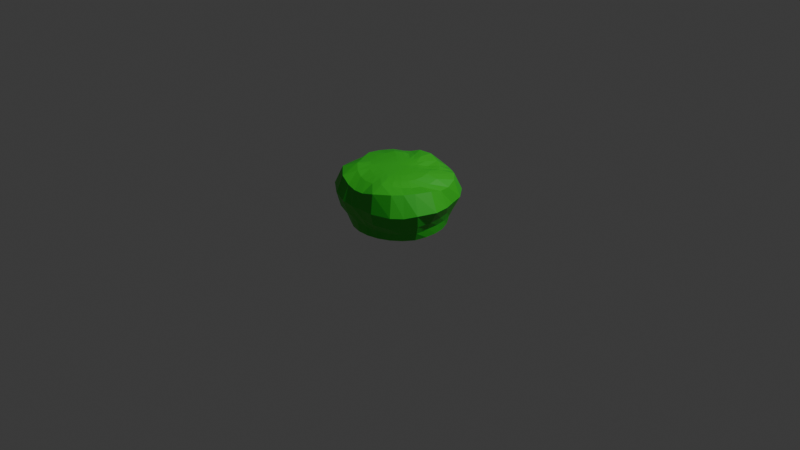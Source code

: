 # Source: 4.blend  (saved by Blender 4.2.66; exported with 4.5.12 LTS)
import bpy
from mathutils import Matrix  # noqa: F401  (used for matrix-valued properties, if any)

bpy.ops.wm.read_factory_settings(use_empty=True)
scene = bpy.context.scene
scene.name = 'Scene'

# ---- collections
col_collection = bpy.data.collections.new('Collection'); scene.collection.children.link(col_collection)

# ---- materials (node trees are filled in below, after node groups)
mat_material_001 = bpy.data.materials.new('Material.001')

# ---- material node trees
mat_material_001.use_nodes = True; mat_material_001.node_tree.nodes.clear()
_N = mat_material_001.node_tree.nodes; _L = mat_material_001.node_tree.links
n0 = _N.new('ShaderNodeBsdfPrincipled'); n0.name = 'Principled BSDF'; n0.location = (10, 300)
n0.inputs[0].default_value = (0.0412, 0.5772, 0.02563, 1.0)
n1 = _N.new('ShaderNodeOutputMaterial'); n1.name = 'Material Output'; n1.location = (300, 300)
_L.new(n0.outputs[0], n1.inputs[0])
n1.is_active_output = True

# ---- world
world_world = bpy.data.worlds.new('World'); scene.world = world_world
world_world.use_nodes = True; world_world.node_tree.nodes.clear()
_N = world_world.node_tree.nodes; _L = world_world.node_tree.links
n0 = _N.new('ShaderNodeOutputWorld'); n0.name = 'World Output'; n0.location = (300, 300)
n1 = _N.new('ShaderNodeBackground'); n1.name = 'Background'; n1.location = (10, 300)
n1.inputs[0].default_value = (0.05088, 0.05088, 0.05088, 1.0)
_L.new(n1.outputs[0], n0.inputs[0])
n0.is_active_output = True
world_world.color = (0.05088, 0.05088, 0.05088)
world_world.sun_shadow_jitter_overblur = 0.0

# ---- cameras
cam_camera = bpy.data.cameras.new('Camera')
cam_camera.clip_end = 100.0
cam_camera.ortho_scale = 7.314

# ---- lights
light_light = bpy.data.lights.new('Light', 'POINT')
light_light.energy = 1000.0
light_light.shadow_soft_size = 0.1

# ---- meshes
me_sphere = bpy.data.meshes.new('Sphere')
me_sphere.from_pydata([(0.0001333, 0.0987, 0.5856), (-6.401e-06, 0.1944, 0.5864), (-0.0008241, 0.4436, 0.5888), (0.003526, 0.5807, 0.47), (-0.007598, 0.6274, 0.3106), (-0.009281, 0.5695, 0.1884), (-0.002003, 0.5246, 0.09525), (-0.0001735, 0.4947, 0.001387), (0.02377, 0.0952, 0.583), (0.04927, 0.1873, 0.5798), (0.07969, 0.2877, 0.5744), (0.1257, 0.4111, 0.5585), (0.1644, 0.5317, 0.4649), (0.1615, 0.5987, 0.3262), (0.1456, 0.5831, 0.1956), (0.1334, 0.5241, 0.09267), (0.1227, 0.4781, 0.001504), (0.04522, 0.08665, 0.5804), (0.09257, 0.1693, 0.5719), (0.1437, 0.2568, 0.5498), (0.2119, 0.3516, 0.5421), (0.2805, 0.4682, 0.4802), (0.3026, 0.535, 0.3341), (0.2846, 0.5115, 0.196), (0.2586, 0.4677, 0.09413), (0.2378, 0.4323, 0.001801), (0.06391, 0.07383, 0.5788), (0.1301, 0.1434, 0.5687), (0.1998, 0.2187, 0.5475), (0.2723, 0.2964, 0.5374), (0.3744, 0.3996, 0.5011), (0.4315, 0.4535, 0.3385), (0.3969, 0.4169, 0.196), (0.3629, 0.3847, 0.09669), (0.3384, 0.3601, 0.001813), (0.07956, 0.05693, 0.5782), (0.1624, 0.1099, 0.5708), (0.2517, 0.1725, 0.5604), (0.3408, 0.2337, 0.5364), (0.4686, 0.3008, 0.4929), (0.534, 0.3225, 0.3222), (0.4762, 0.2932, 0.1925), (0.4363, 0.2757, 0.0985), (0.4143, 0.2629, 0.002424), (0.09065, 0.03548, 0.5774), (0.1853, 0.06507, 0.5712), (0.2906, 0.09921, 0.5634), (0.3992, 0.1318, 0.5313), (0.5178, 0.1721, 0.4697), (0.5626, 0.1855, 0.3063), (0.5115, 0.1649, 0.1901), (0.4806, 0.1559, 0.09904), (0.4664, 0.1515, 0.002455), (0.09501, 0.01167, 0.5757), (0.1929, 0.01574, 0.5672), (0.2987, 0.01966, 0.5517), (0.4059, 0.02073, 0.512), (0.5362, 0.04961, 0.4738), (0.6078, 0.06416, 0.3111), (0.5428, 0.03981, 0.1881), (0.5028, 0.03174, 0.09915), (0.4894, 0.03079, 0.002455), (0.09226, -0.01181, 0.5737), (0.1862, -0.03189, 0.5627), (0.286, -0.05327, 0.5431), (0.3889, -0.07408, 0.5067), (0.5421, -0.09151, 0.5104), (0.639, -0.1076, 0.3242), (0.553, -0.1018, 0.1856), (0.5018, -0.09493, 0.09673), (0.4846, -0.09223, 0.001897), (0.0836, -0.03338, 0.5723), (0.1689, -0.07597, 0.5604), (0.2597, -0.1219, 0.5411), (0.3561, -0.1715, 0.5125), (0.4892, -0.2536, 0.5169), (0.5716, -0.2972, 0.3232), (0.5255, -0.2516, 0.1762), (0.4882, -0.2275, 0.0871), (0.4556, -0.2135, -0.001098), (0.07017, -0.05193, 0.5715), (0.1425, -0.1143, 0.5598), (0.2201, -0.1816, 0.5429), (0.3014, -0.2517, 0.5207), (0.436, -0.3541, 0.5203), (0.4959, -0.4053, 0.3064), (0.4505, -0.3671, 0.1708), (0.4152, -0.3412, 0.08704), (0.3846, -0.318, -0.0002364), (0.05294, -0.06667, 0.5714), (0.1083, -0.1451, 0.5601), (0.1693, -0.2306, 0.5464), (0.2371, -0.3148, 0.5335), (0.3681, -0.4526, 0.5274), (0.4102, -0.5093, 0.3147), (0.3611, -0.4775, 0.1736), (0.3128, -0.4289, 0.08947), (0.2909, -0.4004, 0.001267), (0.0327, -0.07695, 0.5719), (0.0671, -0.1667, 0.5612), (0.1052, -0.2669, 0.5512), (0.1473, -0.3733, 0.5437), (0.1977, -0.5368, 0.5088), (0.2206, -0.5799, 0.3184), (0.2117, -0.544, 0.1881), (0.1896, -0.4811, 0.09564), (0.1811, -0.4578, 0.002026), (0.0107, -0.08209, 0.5728), (0.02181, -0.1773, 0.5626), (0.03344, -0.2823, 0.5495), (0.04447, -0.3985, 0.5294), (0.04449, -0.5318, 0.4648), (0.04989, -0.5653, 0.3088), (0.06035, -0.5377, 0.1944), (0.06277, -0.4981, 0.09959), (0.06146, -0.4865, 0.002454), (-0.01172, -0.08193, 0.5742), (-0.02409, -0.1771, 0.5651), (-0.03777, -0.2817, 0.5506), (-0.05401, -0.3993, 0.526), (-0.07541, -0.5257, 0.4596), (-0.07816, -0.5675, 0.3053), (-0.06719, -0.5266, 0.1906), (-0.06324, -0.5011, 0.09903), (-0.06146, -0.4865, 0.002453), (-0.03356, -0.07645, 0.5762), (-0.06872, -0.1661, 0.569), (-0.1065, -0.2651, 0.5564), (-0.1473, -0.3774, 0.533), (-0.1884, -0.5046, 0.4737), (-0.2021, -0.567, 0.3183), (-0.1943, -0.5229, 0.1889), (-0.1867, -0.4743, 0.09821), (-0.1805, -0.456, 0.002455), (-0.05393, -0.06581, 0.5787), (-0.1107, -0.1444, 0.5744), (-0.1726, -0.2325, 0.5683), (-0.2409, -0.336, 0.5607), (-0.3202, -0.465, 0.517), (-0.3452, -0.5286, 0.3501), (-0.3285, -0.4887, 0.1939), (-0.3062, -0.4274, 0.09431), (-0.2883, -0.3969, 0.002411), (-0.07158, -0.05043, 0.5814), (-0.1474, -0.1125, 0.5805), (-0.2318, -0.1812, 0.5814), (-0.3318, -0.2576, 0.5898), (-0.456, -0.3449, 0.5421), (-0.5022, -0.4143, 0.3683), (-0.4657, -0.3962, 0.1949), (-0.422, -0.3524, 0.08626), (-0.378, -0.3127, 0.002419), (-0.08511, -0.03148, 0.5839), (-0.1751, -0.07342, 0.5851), (-0.2743, -0.1187, 0.584), (-0.3848, -0.1633, 0.5792), (-0.5188, -0.203, 0.517), (-0.5726, -0.2397, 0.3508), (-0.5385, -0.2392, 0.1943), (-0.4857, -0.225, 0.0917), (-0.4437, -0.2088, 0.002452), (-0.0002464, 0.007941, 0.5813), (-0.09391, -0.01004, 0.5861), (-0.1936, -0.0301, 0.5881), (-0.3039, -0.05441, 0.5864), (-0.4258, -0.08756, 0.5795), (-0.5432, -0.08744, 0.4882), (-0.575, -0.08719, 0.3314), (-0.5426, -0.09156, 0.1957), (-0.4978, -0.09416, 0.09869), (-0.4817, -0.09189, 0.002455), (-0.09714, 0.01361, 0.588), (-0.2015, 0.01849, 0.5907), (-0.3203, 0.02058, 0.5902), (-0.462, 0.01315, 0.5834), (-0.5505, 0.03676, 0.4625), (-0.5548, 0.04596, 0.3158), (-0.5283, 0.03717, 0.1962), (-0.5033, 0.0318, 0.09935), (-0.4894, 0.03079, 0.002455), (-0.09351, 0.03833, 0.5895), (-0.1945, 0.07074, 0.5934), (-0.3108, 0.107, 0.5937), (-0.4492, 0.1473, 0.5731), (-0.5174, 0.1782, 0.4449), (-0.5205, 0.1787, 0.3133), (-0.5032, 0.1654, 0.1988), (-0.4803, 0.1561, 0.09963), (-0.4664, 0.1515, 0.002455), (-0.08271, 0.06132, 0.5905), (-0.1717, 0.1199, 0.5969), (-0.2734, 0.191, 0.6034), (-0.3811, 0.2731, 0.5704), (-0.4506, 0.3165, 0.4523), (-0.4641, 0.3098, 0.3153), (-0.4482, 0.2867, 0.1992), (-0.4275, 0.2713, 0.09959), (-0.4144, 0.263, 0.002411), (-0.06588, 0.0793, 0.5902), (-0.1353, 0.1573, 0.596), (-0.2087, 0.25, 0.5954), (-0.2862, 0.3375, 0.5622), (-0.3565, 0.4027, 0.4552), (-0.3756, 0.4094, 0.318), (-0.3677, 0.3921, 0.2004), (-0.3499, 0.3724, 0.09924), (-0.3387, 0.3606, 0.00197), (-0.04578, 0.09088, 0.5891), (-0.09394, 0.1792, 0.5929), (-0.1453, 0.2734, 0.5843), (-0.2223, 0.3731, 0.5678), (-0.276, 0.4658, 0.4526), (-0.2684, 0.4786, 0.311), (-0.2605, 0.4733, 0.2012), (-0.2498, 0.4544, 0.09882), (-0.2376, 0.4322, 0.002117), (-0.02363, 0.09721, 0.5876), (-0.0492, 0.1914, 0.5905), (-0.0823, 0.2899, 0.594), (-0.1383, 0.4218, 0.5922), (-0.1673, 0.5457, 0.4631), (-0.1577, 0.5626, 0.3056), (-0.1366, 0.5226, 0.1942), (-0.1284, 0.5, 0.09796), (-0.1235, 0.481, 0.001583), (-0.001477, 0.299, 0.5978)], [], [(6, 5, 14, 15), (0, 161, 8), (7, 6, 15, 16), (1, 0, 8, 9), (225, 1, 9, 10), (2, 225, 10, 11), (3, 2, 11, 12), (4, 3, 12, 13), (5, 4, 13, 14), (14, 13, 22, 23), (15, 14, 23, 24), (8, 161, 17), (16, 15, 24, 25), (9, 8, 17, 18), (10, 9, 18, 19), (11, 10, 19, 20), (12, 11, 20, 21), (13, 12, 21, 22), (20, 19, 28, 29), (21, 20, 29, 30), (22, 21, 30, 31), (23, 22, 31, 32), (24, 23, 32, 33), (17, 161, 26), (25, 24, 33, 34), (18, 17, 26, 27), (19, 18, 27, 28), (33, 32, 41, 42), (26, 161, 35), (34, 33, 42, 43), (27, 26, 35, 36), (28, 27, 36, 37), (29, 28, 37, 38), (30, 29, 38, 39), (31, 30, 39, 40), (32, 31, 40, 41), (38, 37, 46, 47), (39, 38, 47, 48), (40, 39, 48, 49), (41, 40, 49, 50), (42, 41, 50, 51), (35, 161, 44), (43, 42, 51, 52), (36, 35, 44, 45), (37, 36, 45, 46), (51, 50, 59, 60), (44, 161, 53), (52, 51, 60, 61), (45, 44, 53, 54), (46, 45, 54, 55), (47, 46, 55, 56), (48, 47, 56, 57), (49, 48, 57, 58), (50, 49, 58, 59), (57, 56, 65, 66), (58, 57, 66, 67), (59, 58, 67, 68), (60, 59, 68, 69), (53, 161, 62), (61, 60, 69, 70), (54, 53, 62, 63), (55, 54, 63, 64), (56, 55, 64, 65), (70, 69, 78, 79), (63, 62, 71, 72), (64, 63, 72, 73), (65, 64, 73, 74), (66, 65, 74, 75), (67, 66, 75, 76), (68, 67, 76, 77), (69, 68, 77, 78), (62, 161, 71), (76, 75, 84, 85), (77, 76, 85, 86), (78, 77, 86, 87), (71, 161, 80), (79, 78, 87, 88), (72, 71, 80, 81), (73, 72, 81, 82), (74, 73, 82, 83), (75, 74, 83, 84), (81, 80, 89, 90), (82, 81, 90, 91), (83, 82, 91, 92), (84, 83, 92, 93), (85, 84, 93, 94), (86, 85, 94, 95), (87, 86, 95, 96), (80, 161, 89), (88, 87, 96, 97), (94, 93, 102, 103), (95, 94, 103, 104), (96, 95, 104, 105), (89, 161, 98), (97, 96, 105, 106), (90, 89, 98, 99), (91, 90, 99, 100), (92, 91, 100, 101), (93, 92, 101, 102), (100, 99, 108, 109), (101, 100, 109, 110), (102, 101, 110, 111), (103, 102, 111, 112), (104, 103, 112, 113), (105, 104, 113, 114), (98, 161, 107), (106, 105, 114, 115), (99, 98, 107, 108), (113, 112, 121, 122), (114, 113, 122, 123), (107, 161, 116), (115, 114, 123, 124), (108, 107, 116, 117), (109, 108, 117, 118), (110, 109, 118, 119), (111, 110, 119, 120), (112, 111, 120, 121), (118, 117, 126, 127), (119, 118, 127, 128), (120, 119, 128, 129), (121, 120, 129, 130), (122, 121, 130, 131), (123, 122, 131, 132), (116, 161, 125), (124, 123, 132, 133), (117, 116, 125, 126), (131, 130, 139, 140), (132, 131, 140, 141), (125, 161, 134), (133, 132, 141, 142), (126, 125, 134, 135), (127, 126, 135, 136), (128, 127, 136, 137), (129, 128, 137, 138), (130, 129, 138, 139), (137, 136, 145, 146), (138, 137, 146, 147), (139, 138, 147, 148), (140, 139, 148, 149), (141, 140, 149, 150), (134, 161, 143), (142, 141, 150, 151), (135, 134, 143, 144), (136, 135, 144, 145), (150, 149, 158, 159), (143, 161, 152), (151, 150, 159, 160), (144, 143, 152, 153), (145, 144, 153, 154), (146, 145, 154, 155), (147, 146, 155, 156), (148, 147, 156, 157), (149, 148, 157, 158), (156, 155, 165, 166), (157, 156, 166, 167), (158, 157, 167, 168), (159, 158, 168, 169), (152, 161, 162), (160, 159, 169, 170), (153, 152, 162, 163), (154, 153, 163, 164), (155, 154, 164, 165), (162, 161, 171), (170, 169, 178, 179), (163, 162, 171, 172), (164, 163, 172, 173), (165, 164, 173, 174), (166, 165, 174, 175), (167, 166, 175, 176), (168, 167, 176, 177), (169, 168, 177, 178), (175, 174, 183, 184), (176, 175, 184, 185), (177, 176, 185, 186), (178, 177, 186, 187), (171, 161, 180), (179, 178, 187, 188), (172, 171, 180, 181), (173, 172, 181, 182), (174, 173, 182, 183), (188, 187, 196, 197), (181, 180, 189, 190), (182, 181, 190, 191), (183, 182, 191, 192), (184, 183, 192, 193), (185, 184, 193, 194), (186, 185, 194, 195), (187, 186, 195, 196), (180, 161, 189), (194, 193, 202, 203), (195, 194, 203, 204), (196, 195, 204, 205), (189, 161, 198), (197, 196, 205, 206), (190, 189, 198, 199), (191, 190, 199, 200), (192, 191, 200, 201), (193, 192, 201, 202), (199, 198, 207, 208), (200, 199, 208, 209), (201, 200, 209, 210), (202, 201, 210, 211), (203, 202, 211, 212), (204, 203, 212, 213), (205, 204, 213, 214), (198, 161, 207), (206, 205, 214, 215), (212, 211, 220, 221), (213, 212, 221, 222), (214, 213, 222, 223), (207, 161, 216), (215, 214, 223, 224), (208, 207, 216, 217), (209, 208, 217, 218), (210, 209, 218, 219), (211, 210, 219, 220), (218, 217, 1, 225), (219, 218, 225, 2), (220, 219, 2, 3), (221, 220, 3, 4), (222, 221, 4, 5), (223, 222, 5, 6), (216, 161, 0), (224, 223, 6, 7), (217, 216, 0, 1)])
_uv = me_sphere.uv_layers.new(name='UVMap')
_uv.uv.foreach_set('vector', [0.72, 0.5, 0.72, 0.5625, 0.68, 0.5625, 0.68, 0.5, 0.72, 0.9375, 0.7, 1.0, 0.68, 0.9375, 0.72, 0.4375, 0.72, 0.5, 0.68, 0.5, 0.68, 0.4375, 0.72, 0.875, 0.72, 0.9375, 0.68, 0.9375, 0.68, 0.875, 0.72, 0.8125, 0.72, 0.875, 0.68, 0.875, 0.68, 0.8125, 0.72, 0.75, 0.72, 0.8125, 0.68, 0.8125, 0.68, 0.75, 0.72, 0.6875, 0.72, 0.75, 0.68, 0.75, 0.68, 0.6875, 0.72, 0.625, 0.72, 0.6875, 0.68, 0.6875, 0.68, 0.625, 0.72, 0.5625, 0.72, 0.625, 0.68, 0.625, 0.68, 0.5625, 0.68, 0.5625, 0.68, 0.625, 0.64, 0.625, 0.64, 0.5625, 0.68, 0.5, 0.68, 0.5625, 0.64, 0.5625, 0.64, 0.5, 0.68, 0.9375, 0.66, 1.0, 0.64, 0.9375, 0.68, 0.4375, 0.68, 0.5, 0.64, 0.5, 0.64, 0.4375, 0.68, 0.875, 0.68, 0.9375, 0.64, 0.9375, 0.64, 0.875, 0.68, 0.8125, 0.68, 0.875, 0.64, 0.875, 0.64, 0.8125, 0.68, 0.75, 0.68, 0.8125, 0.64, 0.8125, 0.64, 0.75, 0.68, 0.6875, 0.68, 0.75, 0.64, 0.75, 0.64, 0.6875, 0.68, 0.625, 0.68, 0.6875, 0.64, 0.6875, 0.64, 0.625, 0.64, 0.75, 0.64, 0.8125, 0.6, 0.8125, 0.6, 0.75, 0.64, 0.6875, 0.64, 0.75, 0.6, 0.75, 0.6, 0.6875, 0.64, 0.625, 0.64, 0.6875, 0.6, 0.6875, 0.6, 0.625, 0.64, 0.5625, 0.64, 0.625, 0.6, 0.625, 0.6, 0.5625, 0.64, 0.5, 0.64, 0.5625, 0.6, 0.5625, 0.6, 0.5, 0.64, 0.9375, 0.62, 1.0, 0.6, 0.9375, 0.64, 0.4375, 0.64, 0.5, 0.6, 0.5, 0.6, 0.4375, 0.64, 0.875, 0.64, 0.9375, 0.6, 0.9375, 0.6, 0.875, 0.64, 0.8125, 0.64, 0.875, 0.6, 0.875, 0.6, 0.8125, 0.6, 0.5, 0.6, 0.5625, 0.56, 0.5625, 0.56, 0.5, 0.6, 0.9375, 0.58, 1.0, 0.56, 0.9375, 0.6, 0.4375, 0.6, 0.5, 0.56, 0.5, 0.56, 0.4375, 0.6, 0.875, 0.6, 0.9375, 0.56, 0.9375, 0.56, 0.875, 0.6, 0.8125, 0.6, 0.875, 0.56, 0.875, 0.56, 0.8125, 0.6, 0.75, 0.6, 0.8125, 0.56, 0.8125, 0.56, 0.75, 0.6, 0.6875, 0.6, 0.75, 0.56, 0.75, 0.56, 0.6875, 0.6, 0.625, 0.6, 0.6875, 0.56, 0.6875, 0.56, 0.625, 0.6, 0.5625, 0.6, 0.625, 0.56, 0.625, 0.56, 0.5625, 0.56, 0.75, 0.56, 0.8125, 0.52, 0.8125, 0.52, 0.75, 0.56, 0.6875, 0.56, 0.75, 0.52, 0.75, 0.52, 0.6875, 0.56, 0.625, 0.56, 0.6875, 0.52, 0.6875, 0.52, 0.625, 0.56, 0.5625, 0.56, 0.625, 0.52, 0.625, 0.52, 0.5625, 0.56, 0.5, 0.56, 0.5625, 0.52, 0.5625, 0.52, 0.5, 0.56, 0.9375, 0.54, 1.0, 0.52, 0.9375, 0.56, 0.4375, 0.56, 0.5, 0.52, 0.5, 0.52, 0.4375, 0.56, 0.875, 0.56, 0.9375, 0.52, 0.9375, 0.52, 0.875, 0.56, 0.8125, 0.56, 0.875, 0.52, 0.875, 0.52, 0.8125, 0.52, 0.5, 0.52, 0.5625, 0.48, 0.5625, 0.48, 0.5, 0.52, 0.9375, 0.5, 1.0, 0.48, 0.9375, 0.52, 0.4375, 0.52, 0.5, 0.48, 0.5, 0.48, 0.4375, 0.52, 0.875, 0.52, 0.9375, 0.48, 0.9375, 0.48, 0.875, 0.52, 0.8125, 0.52, 0.875, 0.48, 0.875, 0.48, 0.8125, 0.52, 0.75, 0.52, 0.8125, 0.48, 0.8125, 0.48, 0.75, 0.52, 0.6875, 0.52, 0.75, 0.48, 0.75, 0.48, 0.6875, 0.52, 0.625, 0.52, 0.6875, 0.48, 0.6875, 0.48, 0.625, 0.52, 0.5625, 0.52, 0.625, 0.48, 0.625, 0.48, 0.5625, 0.48, 0.6875, 0.48, 0.75, 0.44, 0.75, 0.44, 0.6875, 0.48, 0.625, 0.48, 0.6875, 0.44, 0.6875, 0.44, 0.625, 0.48, 0.5625, 0.48, 0.625, 0.44, 0.625, 0.44, 0.5625, 0.48, 0.5, 0.48, 0.5625, 0.44, 0.5625, 0.44, 0.5, 0.48, 0.9375, 0.46, 1.0, 0.44, 0.9375, 0.48, 0.4375, 0.48, 0.5, 0.44, 0.5, 0.44, 0.4375, 0.48, 0.875, 0.48, 0.9375, 0.44, 0.9375, 0.44, 0.875, 0.48, 0.8125, 0.48, 0.875, 0.44, 0.875, 0.44, 0.8125, 0.48, 0.75, 0.48, 0.8125, 0.44, 0.8125, 0.44, 0.75, 0.44, 0.4375, 0.44, 0.5, 0.4, 0.5, 0.4, 0.4375, 0.44, 0.875, 0.44, 0.9375, 0.4, 0.9375, 0.4, 0.875, 0.44, 0.8125, 0.44, 0.875, 0.4, 0.875, 0.4, 0.8125, 0.44, 0.75, 0.44, 0.8125, 0.4, 0.8125, 0.4, 0.75, 0.44, 0.6875, 0.44, 0.75, 0.4, 0.75, 0.4, 0.6875, 0.44, 0.625, 0.44, 0.6875, 0.4, 0.6875, 0.4, 0.625, 0.44, 0.5625, 0.44, 0.625, 0.4, 0.625, 0.4, 0.5625, 0.44, 0.5, 0.44, 0.5625, 0.4, 0.5625, 0.4, 0.5, 0.44, 0.9375, 0.42, 1.0, 0.4, 0.9375, 0.4, 0.625, 0.4, 0.6875, 0.36, 0.6875, 0.36, 0.625, 0.4, 0.5625, 0.4, 0.625, 0.36, 0.625, 0.36, 0.5625, 0.4, 0.5, 0.4, 0.5625, 0.36, 0.5625, 0.36, 0.5, 0.4, 0.9375, 0.38, 1.0, 0.36, 0.9375, 0.4, 0.4375, 0.4, 0.5, 0.36, 0.5, 0.36, 0.4375, 0.4, 0.875, 0.4, 0.9375, 0.36, 0.9375, 0.36, 0.875, 0.4, 0.8125, 0.4, 0.875, 0.36, 0.875, 0.36, 0.8125, 0.4, 0.75, 0.4, 0.8125, 0.36, 0.8125, 0.36, 0.75, 0.4, 0.6875, 0.4, 0.75, 0.36, 0.75, 0.36, 0.6875, 0.36, 0.875, 0.36, 0.9375, 0.32, 0.9375, 0.32, 0.875, 0.36, 0.8125, 0.36, 0.875, 0.32, 0.875, 0.32, 0.8125, 0.36, 0.75, 0.36, 0.8125, 0.32, 0.8125, 0.32, 0.75, 0.36, 0.6875, 0.36, 0.75, 0.32, 0.75, 0.32, 0.6875, 0.36, 0.625, 0.36, 0.6875, 0.32, 0.6875, 0.32, 0.625, 0.36, 0.5625, 0.36, 0.625, 0.32, 0.625, 0.32, 0.5625, 0.36, 0.5, 0.36, 0.5625, 0.32, 0.5625, 0.32, 0.5, 0.36, 0.9375, 0.34, 1.0, 0.32, 0.9375, 0.36, 0.4375, 0.36, 0.5, 0.32, 0.5, 0.32, 0.4375, 0.32, 0.625, 0.32, 0.6875, 0.28, 0.6875, 0.28, 0.625, 0.32, 0.5625, 0.32, 0.625, 0.28, 0.625, 0.28, 0.5625, 0.32, 0.5, 0.32, 0.5625, 0.28, 0.5625, 0.28, 0.5, 0.32, 0.9375, 0.3, 1.0, 0.28, 0.9375, 0.32, 0.4375, 0.32, 0.5, 0.28, 0.5, 0.28, 0.4375, 0.32, 0.875, 0.32, 0.9375, 0.28, 0.9375, 0.28, 0.875, 0.32, 0.8125, 0.32, 0.875, 0.28, 0.875, 0.28, 0.8125, 0.32, 0.75, 0.32, 0.8125, 0.28, 0.8125, 0.28, 0.75, 0.32, 0.6875, 0.32, 0.75, 0.28, 0.75, 0.28, 0.6875, 0.28, 0.8125, 0.28, 0.875, 0.24, 0.875, 0.24, 0.8125, 0.28, 0.75, 0.28, 0.8125, 0.24, 0.8125, 0.24, 0.75, 0.28, 0.6875, 0.28, 0.75, 0.24, 0.75, 0.24, 0.6875, 0.28, 0.625, 0.28, 0.6875, 0.24, 0.6875, 0.24, 0.625, 0.28, 0.5625, 0.28, 0.625, 0.24, 0.625, 0.24, 0.5625, 0.28, 0.5, 0.28, 0.5625, 0.24, 0.5625, 0.24, 0.5, 0.28, 0.9375, 0.26, 1.0, 0.24, 0.9375, 0.28, 0.4375, 0.28, 0.5, 0.24, 0.5, 0.24, 0.4375, 0.28, 0.875, 0.28, 0.9375, 0.24, 0.9375, 0.24, 0.875, 0.24, 0.5625, 0.24, 0.625, 0.2, 0.625, 0.2, 0.5625, 0.24, 0.5, 0.24, 0.5625, 0.2, 0.5625, 0.2, 0.5, 0.24, 0.9375, 0.22, 1.0, 0.2, 0.9375, 0.24, 0.4375, 0.24, 0.5, 0.2, 0.5, 0.2, 0.4375, 0.24, 0.875, 0.24, 0.9375, 0.2, 0.9375, 0.2, 0.875, 0.24, 0.8125, 0.24, 0.875, 0.2, 0.875, 0.2, 0.8125, 0.24, 0.75, 0.24, 0.8125, 0.2, 0.8125, 0.2, 0.75, 0.24, 0.6875, 0.24, 0.75, 0.2, 0.75, 0.2, 0.6875, 0.24, 0.625, 0.24, 0.6875, 0.2, 0.6875, 0.2, 0.625, 0.2, 0.8125, 0.2, 0.875, 0.16, 0.875, 0.16, 0.8125, 0.2, 0.75, 0.2, 0.8125, 0.16, 0.8125, 0.16, 0.75, 0.2, 0.6875, 0.2, 0.75, 0.16, 0.75, 0.16, 0.6875, 0.2, 0.625, 0.2, 0.6875, 0.16, 0.6875, 0.16, 0.625, 0.2, 0.5625, 0.2, 0.625, 0.16, 0.625, 0.16, 0.5625, 0.2, 0.5, 0.2, 0.5625, 0.16, 0.5625, 0.16, 0.5, 0.2, 0.9375, 0.18, 1.0, 0.16, 0.9375, 0.2, 0.4375, 0.2, 0.5, 0.16, 0.5, 0.16, 0.4375, 0.2, 0.875, 0.2, 0.9375, 0.16, 0.9375, 0.16, 0.875, 0.16, 0.5625, 0.16, 0.625, 0.12, 0.625, 0.12, 0.5625, 0.16, 0.5, 0.16, 0.5625, 0.12, 0.5625, 0.12, 0.5, 0.16, 0.9375, 0.14, 1.0, 0.12, 0.9375, 0.16, 0.4375, 0.16, 0.5, 0.12, 0.5, 0.12, 0.4375, 0.16, 0.875, 0.16, 0.9375, 0.12, 0.9375, 0.12, 0.875, 0.16, 0.8125, 0.16, 0.875, 0.12, 0.875, 0.12, 0.8125, 0.16, 0.75, 0.16, 0.8125, 0.12, 0.8125, 0.12, 0.75, 0.16, 0.6875, 0.16, 0.75, 0.12, 0.75, 0.12, 0.6875, 0.16, 0.625, 0.16, 0.6875, 0.12, 0.6875, 0.12, 0.625, 0.12, 0.75, 0.12, 0.8125, 0.08, 0.8125, 0.08, 0.75, 0.12, 0.6875, 0.12, 0.75, 0.08, 0.75, 0.08, 0.6875, 0.12, 0.625, 0.12, 0.6875, 0.08, 0.6875, 0.08, 0.625, 0.12, 0.5625, 0.12, 0.625, 0.08, 0.625, 0.08, 0.5625, 0.12, 0.5, 0.12, 0.5625, 0.08, 0.5625, 0.08, 0.5, 0.12, 0.9375, 0.1, 1.0, 0.08, 0.9375, 0.12, 0.4375, 0.12, 0.5, 0.08, 0.5, 0.08, 0.4375, 0.12, 0.875, 0.12, 0.9375, 0.08, 0.9375, 0.08, 0.875, 0.12, 0.8125, 0.12, 0.875, 0.08, 0.875, 0.08, 0.8125, 0.08, 0.5, 0.08, 0.5625, 0.04, 0.5625, 0.04, 0.5, 0.08, 0.9375, 0.06, 1.0, 0.04, 0.9375, 0.08, 0.4375, 0.08, 0.5, 0.04, 0.5, 0.04, 0.4375, 0.08, 0.875, 0.08, 0.9375, 0.04, 0.9375, 0.04, 0.875, 0.08, 0.8125, 0.08, 0.875, 0.04, 0.875, 0.04, 0.8125, 0.08, 0.75, 0.08, 0.8125, 0.04, 0.8125, 0.04, 0.75, 0.08, 0.6875, 0.08, 0.75, 0.04, 0.75, 0.04, 0.6875, 0.08, 0.625, 0.08, 0.6875, 0.04, 0.6875, 0.04, 0.625, 0.08, 0.5625, 0.08, 0.625, 0.04, 0.625, 0.04, 0.5625, 0.04, 0.6875, 0.04, 0.75, 0.0, 0.75, 2.98e-08, 0.6875, 0.04, 0.625, 0.04, 0.6875, 2.98e-08, 0.6875, 2.98e-08, 0.625, 0.04, 0.5625, 0.04, 0.625, 2.98e-08, 0.625, 2.98e-08, 0.5625, 0.04, 0.5, 0.04, 0.5625, 2.98e-08, 0.5625, 2.98e-08, 0.5, 0.04, 0.9375, 0.02, 1.0, 2.98e-08, 0.9375, 0.04, 0.4375, 0.04, 0.5, 2.98e-08, 0.5, 2.98e-08, 0.4375, 0.04, 0.875, 0.04, 0.9375, 2.98e-08, 0.9375, 2.98e-08, 0.875, 0.04, 0.8125, 0.04, 0.875, 2.98e-08, 0.875, 0.0, 0.8125, 0.04, 0.75, 0.04, 0.8125, 0.0, 0.8125, 0.0, 0.75, 1.0, 0.9375, 0.98, 1.0, 0.96, 0.9375, 1.0, 0.4375, 1.0, 0.5, 0.96, 0.5, 0.96, 0.4375, 1.0, 0.875, 1.0, 0.9375, 0.96, 0.9375, 0.96, 0.875, 1.0, 0.8125, 1.0, 0.875, 0.96, 0.875, 0.96, 0.8125, 1.0, 0.75, 1.0, 0.8125, 0.96, 0.8125, 0.96, 0.75, 1.0, 0.6875, 1.0, 0.75, 0.96, 0.75, 0.96, 0.6875, 1.0, 0.625, 1.0, 0.6875, 0.96, 0.6875, 0.96, 0.625, 1.0, 0.5625, 1.0, 0.625, 0.96, 0.625, 0.96, 0.5625, 1.0, 0.5, 1.0, 0.5625, 0.96, 0.5625, 0.96, 0.5, 0.96, 0.6875, 0.96, 0.75, 0.92, 0.75, 0.92, 0.6875, 0.96, 0.625, 0.96, 0.6875, 0.92, 0.6875, 0.92, 0.625, 0.96, 0.5625, 0.96, 0.625, 0.92, 0.625, 0.92, 0.5625, 0.96, 0.5, 0.96, 0.5625, 0.92, 0.5625, 0.92, 0.5, 0.96, 0.9375, 0.94, 1.0, 0.92, 0.9375, 0.96, 0.4375, 0.96, 0.5, 0.92, 0.5, 0.92, 0.4375, 0.96, 0.875, 0.96, 0.9375, 0.92, 0.9375, 0.92, 0.875, 0.96, 0.8125, 0.96, 0.875, 0.92, 0.875, 0.92, 0.8125, 0.96, 0.75, 0.96, 0.8125, 0.92, 0.8125, 0.92, 0.75, 0.92, 0.4375, 0.92, 0.5, 0.88, 0.5, 0.88, 0.4375, 0.92, 0.875, 0.92, 0.9375, 0.88, 0.9375, 0.88, 0.875, 0.92, 0.8125, 0.92, 0.875, 0.88, 0.875, 0.88, 0.8125, 0.92, 0.75, 0.92, 0.8125, 0.88, 0.8125, 0.88, 0.75, 0.92, 0.6875, 0.92, 0.75, 0.88, 0.75, 0.88, 0.6875, 0.92, 0.625, 0.92, 0.6875, 0.88, 0.6875, 0.88, 0.625, 0.92, 0.5625, 0.92, 0.625, 0.88, 0.625, 0.88, 0.5625, 0.92, 0.5, 0.92, 0.5625, 0.88, 0.5625, 0.88, 0.5, 0.92, 0.9375, 0.9, 1.0, 0.88, 0.9375, 0.88, 0.625, 0.88, 0.6875, 0.84, 0.6875, 0.84, 0.625, 0.88, 0.5625, 0.88, 0.625, 0.84, 0.625, 0.84, 0.5625, 0.88, 0.5, 0.88, 0.5625, 0.84, 0.5625, 0.84, 0.5, 0.88, 0.9375, 0.86, 1.0, 0.84, 0.9375, 0.88, 0.4375, 0.88, 0.5, 0.84, 0.5, 0.84, 0.4375, 0.88, 0.875, 0.88, 0.9375, 0.84, 0.9375, 0.84, 0.875, 0.88, 0.8125, 0.88, 0.875, 0.84, 0.875, 0.84, 0.8125, 0.88, 0.75, 0.88, 0.8125, 0.84, 0.8125, 0.84, 0.75, 0.88, 0.6875, 0.88, 0.75, 0.84, 0.75, 0.84, 0.6875, 0.84, 0.875, 0.84, 0.9375, 0.8, 0.9375, 0.8, 0.875, 0.84, 0.8125, 0.84, 0.875, 0.8, 0.875, 0.8, 0.8125, 0.84, 0.75, 0.84, 0.8125, 0.8, 0.8125, 0.8, 0.75, 0.84, 0.6875, 0.84, 0.75, 0.8, 0.75, 0.8, 0.6875, 0.84, 0.625, 0.84, 0.6875, 0.8, 0.6875, 0.8, 0.625, 0.84, 0.5625, 0.84, 0.625, 0.8, 0.625, 0.8, 0.5625, 0.84, 0.5, 0.84, 0.5625, 0.8, 0.5625, 0.8, 0.5, 0.84, 0.9375, 0.82, 1.0, 0.8, 0.9375, 0.84, 0.4375, 0.84, 0.5, 0.8, 0.5, 0.8, 0.4375, 0.8, 0.625, 0.8, 0.6875, 0.76, 0.6875, 0.76, 0.625, 0.8, 0.5625, 0.8, 0.625, 0.76, 0.625, 0.76, 0.5625, 0.8, 0.5, 0.8, 0.5625, 0.76, 0.5625, 0.76, 0.5, 0.8, 0.9375, 0.78, 1.0, 0.76, 0.9375, 0.8, 0.4375, 0.8, 0.5, 0.76, 0.5, 0.76, 0.4375, 0.8, 0.875, 0.8, 0.9375, 0.76, 0.9375, 0.76, 0.875, 0.8, 0.8125, 0.8, 0.875, 0.76, 0.875, 0.76, 0.8125, 0.8, 0.75, 0.8, 0.8125, 0.76, 0.8125, 0.76, 0.75, 0.8, 0.6875, 0.8, 0.75, 0.76, 0.75, 0.76, 0.6875, 0.76, 0.8125, 0.76, 0.875, 0.72, 0.875, 0.72, 0.8125, 0.76, 0.75, 0.76, 0.8125, 0.72, 0.8125, 0.72, 0.75, 0.76, 0.6875, 0.76, 0.75, 0.72, 0.75, 0.72, 0.6875, 0.76, 0.625, 0.76, 0.6875, 0.72, 0.6875, 0.72, 0.625, 0.76, 0.5625, 0.76, 0.625, 0.72, 0.625, 0.72, 0.5625, 0.76, 0.5, 0.76, 0.5625, 0.72, 0.5625, 0.72, 0.5, 0.76, 0.9375, 0.74, 1.0, 0.72, 0.9375, 0.76, 0.4375, 0.76, 0.5, 0.72, 0.5, 0.72, 0.4375, 0.76, 0.875, 0.76, 0.9375, 0.72, 0.9375, 0.72, 0.875])
me_sphere.materials.append(mat_material_001)
me_sphere.update()

# ---- objects
ob_light = bpy.data.objects.new('Light', light_light)
ob_camera = bpy.data.objects.new('Camera', cam_camera)
ob_sphere = bpy.data.objects.new('Sphere', me_sphere)

# ---- transforms, parenting, visibility, modifiers, constraints
ob_light.location = (4.076, 1.005, 5.904)
ob_light.rotation_euler = (0.6503, 0.05522, 1.866)
ob_light.lock_rotations_4d = False
ob_light.empty_display_type = 'ARROWS'
ob_light.color = (0.0, 0.0, 0.0, 0.0)
ob_light.lineart.crease_threshold = 0.0
ob_camera.location = (7.359, -6.926, 4.958)
ob_camera.rotation_euler = (1.109, 0.0, 0.8149)
ob_camera.lock_rotations_4d = False
ob_camera.empty_display_type = 'ARROWS'
ob_camera.color = (0.0, 0.0, 0.0, 0.0)
ob_camera.display_type = 'WIRE'
ob_camera.lineart.crease_threshold = 0.0
ob_sphere.location = (0.0, 0.0, 0.0)

# ---- collection membership
col_collection.objects.link(ob_light)
col_collection.objects.link(ob_camera)
col_collection.objects.link(ob_sphere)

# ---- scene / render settings (as saved in the file)
scene.camera = ob_camera
scene.frame_start = 1; scene.frame_end = 250; scene.frame_set(1)
scene.render.engine = 'BLENDER_EEVEE_NEXT'
bpy.context.view_layer.update()

